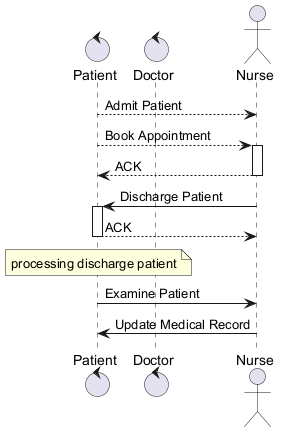

The diagram above was rendered by PlantUML. Its source (embedded in the PNG):
@startuml
skinparam backgroundColor #FFFFFF
skinparam classBackgroundColor #E8F4FA
skinparam classBorderColor #2C7DA0
control "Patient" as P
control "Doctor" as D
actor "Nurse" as N
P --> N : Admit Patient
P --> N : Book Appointment
activate N
N --> P : ACK
deactivate N
N -> P : Discharge Patient
activate P
P --> N : ACK
deactivate P
note over P : processing discharge patient
P -> N : Examine Patient
N -> P : Update Medical Record
@enduml